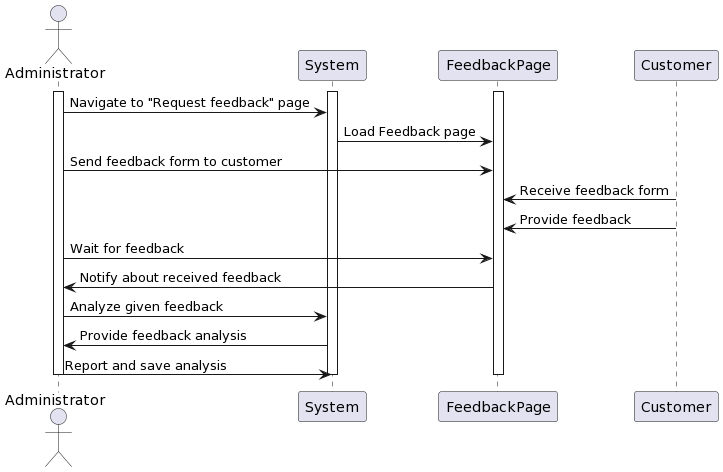

The diagram above was rendered by PlantUML. Its source (embedded in the PNG):
@startuml
actor Administrator

participant System
participant FeedbackPage
participant Customer

activate Administrator
activate System
activate FeedbackPage

Administrator -> System: Navigate to "Request feedback" page
System -> FeedbackPage: Load Feedback page
Administrator -> FeedbackPage: Send feedback form to customer
Customer -> FeedbackPage: Receive feedback form
Customer -> FeedbackPage: Provide feedback
Administrator -> FeedbackPage: Wait for feedback
FeedbackPage -> Administrator: Notify about received feedback
Administrator -> System: Analyze given feedback
System -> Administrator: Provide feedback analysis
Administrator -> System: Report and save analysis

deactivate Administrator
deactivate System
deactivate FeedbackPage
deactivate Customer
@enduml